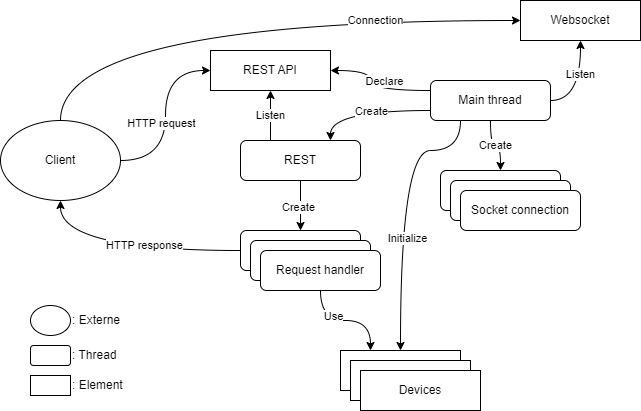

The diagram above was exported from draw.io. Its source (the exported page's mxGraphModel, read from the mxfile embedded in the PNG):
<mxGraphModel dx="1041" dy="862" grid="1" gridSize="10" guides="1" tooltips="1" connect="1" arrows="1" fold="1" page="1" pageScale="1" pageWidth="1169" pageHeight="827" math="0" shadow="0">
  <root>
    <mxCell id="0" />
    <mxCell id="1" parent="0" />
    <mxCell id="4" style="edgeStyle=orthogonalEdgeStyle;html=1;entryX=0.75;entryY=0;entryDx=0;entryDy=0;curved=1;exitX=0;exitY=0.75;exitDx=0;exitDy=0;" edge="1" parent="1" source="2" target="3">
      <mxGeometry relative="1" as="geometry" />
    </mxCell>
    <mxCell id="9" value="Create" style="edgeLabel;html=1;align=center;verticalAlign=middle;resizable=0;points=[];" vertex="1" connectable="0" parent="4">
      <mxGeometry x="0.0615" y="9" relative="1" as="geometry">
        <mxPoint x="9" y="-9" as="offset" />
      </mxGeometry>
    </mxCell>
    <mxCell id="22" value="Create" style="edgeStyle=orthogonalEdgeStyle;curved=1;html=1;entryX=0.5;entryY=0;entryDx=0;entryDy=0;" edge="1" parent="1" source="2" target="21">
      <mxGeometry relative="1" as="geometry" />
    </mxCell>
    <mxCell id="32" style="edgeStyle=orthogonalEdgeStyle;curved=1;html=1;entryX=0.5;entryY=0;entryDx=0;entryDy=0;startArrow=none;startFill=0;exitX=0.25;exitY=1;exitDx=0;exitDy=0;" edge="1" parent="1" source="2" target="28">
      <mxGeometry relative="1" as="geometry">
        <Array as="points">
          <mxPoint x="540" y="230" />
          <mxPoint x="480" y="230" />
        </Array>
      </mxGeometry>
    </mxCell>
    <mxCell id="33" value="Initialize" style="edgeLabel;html=1;align=center;verticalAlign=middle;resizable=0;points=[];" vertex="1" connectable="0" parent="32">
      <mxGeometry x="0.2207" y="6" relative="1" as="geometry">
        <mxPoint as="offset" />
      </mxGeometry>
    </mxCell>
    <mxCell id="38" style="edgeStyle=orthogonalEdgeStyle;curved=1;html=1;entryX=1;entryY=0.5;entryDx=0;entryDy=0;startArrow=none;startFill=0;" edge="1" parent="1" source="2" target="36">
      <mxGeometry relative="1" as="geometry">
        <Array as="points">
          <mxPoint x="450" y="170" />
          <mxPoint x="450" y="150" />
        </Array>
      </mxGeometry>
    </mxCell>
    <mxCell id="39" value="Declare" style="edgeLabel;html=1;align=center;verticalAlign=middle;resizable=0;points=[];" vertex="1" connectable="0" parent="38">
      <mxGeometry x="0.3286" relative="1" as="geometry">
        <mxPoint x="13" y="10" as="offset" />
      </mxGeometry>
    </mxCell>
    <mxCell id="41" value="Listen" style="edgeStyle=orthogonalEdgeStyle;curved=1;html=1;entryX=0.5;entryY=1;entryDx=0;entryDy=0;startArrow=none;startFill=0;exitX=1;exitY=0.5;exitDx=0;exitDy=0;" edge="1" parent="1" source="2" target="40">
      <mxGeometry x="0.25" relative="1" as="geometry">
        <Array as="points">
          <mxPoint x="660" y="180" />
        </Array>
        <mxPoint as="offset" />
      </mxGeometry>
    </mxCell>
    <mxCell id="2" value="Main thread" style="rounded=1;whiteSpace=wrap;html=1;" parent="1" vertex="1">
      <mxGeometry x="510" y="160" width="120" height="40" as="geometry" />
    </mxCell>
    <mxCell id="6" value="" style="edgeStyle=orthogonalEdgeStyle;curved=1;html=1;" edge="1" parent="1" source="3" target="5">
      <mxGeometry relative="1" as="geometry" />
    </mxCell>
    <mxCell id="37" value="Listen" style="edgeStyle=orthogonalEdgeStyle;curved=1;html=1;entryX=0.5;entryY=1;entryDx=0;entryDy=0;startArrow=none;startFill=0;exitX=0.25;exitY=0;exitDx=0;exitDy=0;" edge="1" parent="1" source="3" target="36">
      <mxGeometry relative="1" as="geometry" />
    </mxCell>
    <mxCell id="3" value="REST" style="rounded=1;whiteSpace=wrap;html=1;" parent="1" vertex="1">
      <mxGeometry x="320" y="220" width="120" height="40" as="geometry" />
    </mxCell>
    <mxCell id="13" style="edgeStyle=orthogonalEdgeStyle;curved=1;html=1;entryX=0.5;entryY=1;entryDx=0;entryDy=0;" edge="1" parent="1" source="5" target="43">
      <mxGeometry relative="1" as="geometry">
        <mxPoint x="140" y="260" as="targetPoint" />
      </mxGeometry>
    </mxCell>
    <mxCell id="15" value="HTTP response" style="edgeLabel;html=1;align=center;verticalAlign=middle;resizable=0;points=[];" vertex="1" connectable="0" parent="13">
      <mxGeometry x="-0.1583" y="-6" relative="1" as="geometry">
        <mxPoint as="offset" />
      </mxGeometry>
    </mxCell>
    <mxCell id="5" value="Request handler" style="rounded=1;whiteSpace=wrap;html=1;" vertex="1" parent="1">
      <mxGeometry x="320" y="310" width="120" height="40" as="geometry" />
    </mxCell>
    <mxCell id="7" value="Request handler" style="rounded=1;whiteSpace=wrap;html=1;" vertex="1" parent="1">
      <mxGeometry x="330" y="320" width="120" height="40" as="geometry" />
    </mxCell>
    <mxCell id="29" style="edgeStyle=orthogonalEdgeStyle;curved=1;html=1;entryX=0.25;entryY=0;entryDx=0;entryDy=0;startArrow=none;startFill=0;" edge="1" parent="1" source="8" target="28">
      <mxGeometry relative="1" as="geometry" />
    </mxCell>
    <mxCell id="34" value="Use" style="edgeLabel;html=1;align=center;verticalAlign=middle;resizable=0;points=[];" vertex="1" connectable="0" parent="29">
      <mxGeometry x="-0.2364" y="5" relative="1" as="geometry">
        <mxPoint as="offset" />
      </mxGeometry>
    </mxCell>
    <mxCell id="8" value="Request handler" style="rounded=1;whiteSpace=wrap;html=1;" vertex="1" parent="1">
      <mxGeometry x="340" y="330" width="120" height="40" as="geometry" />
    </mxCell>
    <mxCell id="10" value="Create" style="edgeLabel;html=1;align=center;verticalAlign=middle;resizable=0;points=[];" vertex="1" connectable="0" parent="1">
      <mxGeometry x="380" y="270" as="geometry">
        <mxPoint x="-3" y="16" as="offset" />
      </mxGeometry>
    </mxCell>
    <mxCell id="12" style="edgeStyle=orthogonalEdgeStyle;curved=1;html=1;entryX=0;entryY=0.5;entryDx=0;entryDy=0;" edge="1" parent="1" target="36">
      <mxGeometry relative="1" as="geometry">
        <mxPoint x="200" y="240" as="sourcePoint" />
      </mxGeometry>
    </mxCell>
    <mxCell id="14" value="HTTP request" style="edgeLabel;html=1;align=center;verticalAlign=middle;resizable=0;points=[];" vertex="1" connectable="0" parent="12">
      <mxGeometry x="-0.2444" y="1" relative="1" as="geometry">
        <mxPoint x="-4" y="-15" as="offset" />
      </mxGeometry>
    </mxCell>
    <mxCell id="42" value="Connection" style="edgeStyle=orthogonalEdgeStyle;curved=1;html=1;entryX=0;entryY=0.5;entryDx=0;entryDy=0;startArrow=none;startFill=0;exitX=0.5;exitY=0;exitDx=0;exitDy=0;" edge="1" parent="1" source="43" target="40">
      <mxGeometry x="0.4828" relative="1" as="geometry">
        <mxPoint x="140" y="220" as="sourcePoint" />
        <Array as="points">
          <mxPoint x="140" y="100" />
        </Array>
        <mxPoint as="offset" />
      </mxGeometry>
    </mxCell>
    <mxCell id="21" value="Socket connection" style="rounded=1;whiteSpace=wrap;html=1;" vertex="1" parent="1">
      <mxGeometry x="520" y="250" width="120" height="40" as="geometry" />
    </mxCell>
    <mxCell id="23" value="Socket connection" style="rounded=1;whiteSpace=wrap;html=1;" vertex="1" parent="1">
      <mxGeometry x="530" y="260" width="120" height="40" as="geometry" />
    </mxCell>
    <mxCell id="24" value="Socket connection" style="rounded=1;whiteSpace=wrap;html=1;" vertex="1" parent="1">
      <mxGeometry x="540" y="270" width="120" height="40" as="geometry" />
    </mxCell>
    <mxCell id="28" value="Devices" style="rounded=0;whiteSpace=wrap;html=1;" vertex="1" parent="1">
      <mxGeometry x="420" y="430" width="120" height="40" as="geometry" />
    </mxCell>
    <mxCell id="30" value="Devices" style="rounded=0;whiteSpace=wrap;html=1;" vertex="1" parent="1">
      <mxGeometry x="430" y="440" width="120" height="40" as="geometry" />
    </mxCell>
    <mxCell id="31" value="Devices" style="rounded=0;whiteSpace=wrap;html=1;" vertex="1" parent="1">
      <mxGeometry x="440" y="450" width="120" height="40" as="geometry" />
    </mxCell>
    <mxCell id="36" value="REST API" style="rounded=0;whiteSpace=wrap;html=1;" vertex="1" parent="1">
      <mxGeometry x="290" y="130" width="120" height="40" as="geometry" />
    </mxCell>
    <mxCell id="40" value="Websocket" style="rounded=0;whiteSpace=wrap;html=1;" vertex="1" parent="1">
      <mxGeometry x="600" y="80" width="120" height="40" as="geometry" />
    </mxCell>
    <mxCell id="43" value="Client" style="ellipse;whiteSpace=wrap;html=1;" vertex="1" parent="1">
      <mxGeometry x="80" y="200" width="120" height="80" as="geometry" />
    </mxCell>
    <mxCell id="44" value="" style="ellipse;whiteSpace=wrap;html=1;" vertex="1" parent="1">
      <mxGeometry x="110" y="385" width="40" height="30" as="geometry" />
    </mxCell>
    <mxCell id="45" value=": Externe" style="text;html=1;align=left;verticalAlign=middle;resizable=0;points=[];autosize=1;strokeColor=none;fillColor=none;" vertex="1" parent="1">
      <mxGeometry x="150" y="385" width="70" height="30" as="geometry" />
    </mxCell>
    <mxCell id="46" value="" style="rounded=1;whiteSpace=wrap;html=1;" vertex="1" parent="1">
      <mxGeometry x="110" y="425" width="40" height="20" as="geometry" />
    </mxCell>
    <mxCell id="47" value=": Thread" style="text;html=1;align=left;verticalAlign=middle;resizable=0;points=[];autosize=1;strokeColor=none;fillColor=none;" vertex="1" parent="1">
      <mxGeometry x="150" y="420" width="70" height="30" as="geometry" />
    </mxCell>
    <mxCell id="48" value="" style="rounded=0;whiteSpace=wrap;html=1;" vertex="1" parent="1">
      <mxGeometry x="110" y="455" width="40" height="20" as="geometry" />
    </mxCell>
    <mxCell id="49" value=": Element&lt;br&gt;" style="text;html=1;align=left;verticalAlign=middle;resizable=0;points=[];autosize=1;strokeColor=none;fillColor=none;" vertex="1" parent="1">
      <mxGeometry x="150" y="450" width="70" height="30" as="geometry" />
    </mxCell>
  </root>
</mxGraphModel>